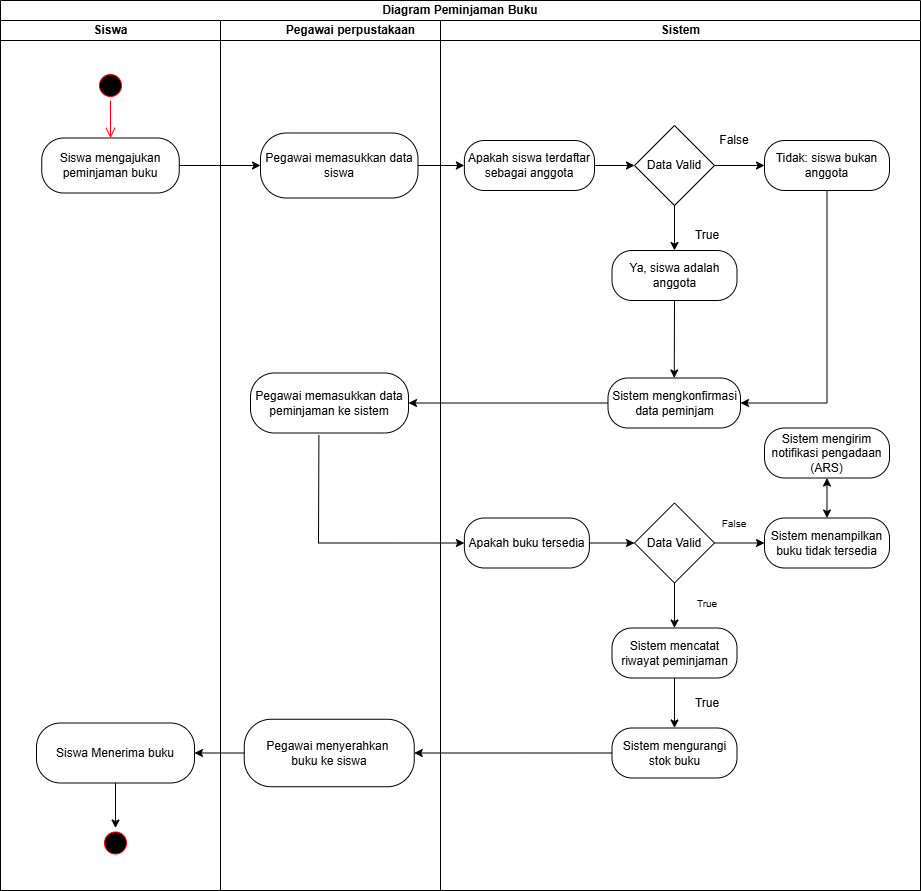

The diagram above was exported from draw.io. Its source (the exported page's mxGraphModel, read from the mxfile embedded in the PNG):
<mxGraphModel dx="1042" dy="626" grid="1" gridSize="10" guides="1" tooltips="1" connect="1" arrows="1" fold="1" page="1" pageScale="1" pageWidth="850" pageHeight="1100" math="0" shadow="0">
  <root>
    <mxCell id="0" />
    <mxCell id="1" parent="0" />
    <mxCell id="KQ-OQppTZrX26aZcB2Ua-1" parent="1" style="swimlane;html=1;childLayout=stackLayout;resizeParent=1;resizeParentMax=0;startSize=20;whiteSpace=wrap;movable=1;resizable=1;rotatable=1;deletable=1;editable=1;locked=0;connectable=1;" value="Diagram &lt;span data-start=&quot;1107&quot; data-end=&quot;1143&quot; style=&quot;&quot;&gt;Peminjaman Buku&lt;/span&gt;" vertex="1">
      <mxGeometry height="890" width="920" x="310" y="170" as="geometry">
        <mxRectangle height="30" width="190" x="310" y="170" as="alternateBounds" />
      </mxGeometry>
    </mxCell>
    <mxCell id="KQ-OQppTZrX26aZcB2Ua-2" parent="KQ-OQppTZrX26aZcB2Ua-1" style="swimlane;html=1;startSize=20;" value="Siswa" vertex="1">
      <mxGeometry height="870" width="220" y="20" as="geometry" />
    </mxCell>
    <mxCell id="KQ-OQppTZrX26aZcB2Ua-3" parent="KQ-OQppTZrX26aZcB2Ua-2" style="ellipse;html=1;shape=startState;fillColor=#000000;strokeColor=#ff0000;" value="" vertex="1">
      <mxGeometry height="30" width="30" x="95" y="50" as="geometry" />
    </mxCell>
    <mxCell id="KQ-OQppTZrX26aZcB2Ua-5" parent="KQ-OQppTZrX26aZcB2Ua-2" style="rounded=1;whiteSpace=wrap;html=1;arcSize=40;" value="Siswa mengajukan peminjaman buku" vertex="1">
      <mxGeometry height="55" width="137.5" x="41.25" y="117.5" as="geometry" />
    </mxCell>
    <mxCell id="KQ-OQppTZrX26aZcB2Ua-4" edge="1" parent="KQ-OQppTZrX26aZcB2Ua-2" source="KQ-OQppTZrX26aZcB2Ua-3" style="edgeStyle=orthogonalEdgeStyle;html=1;verticalAlign=bottom;endArrow=open;endSize=8;strokeColor=#ff0000;rounded=0;entryX=0.5;entryY=0;entryDx=0;entryDy=0;" target="KQ-OQppTZrX26aZcB2Ua-5" value="">
      <mxGeometry relative="1" as="geometry">
        <mxPoint x="329" y="102.5" as="targetPoint" />
      </mxGeometry>
    </mxCell>
    <mxCell id="_0NgTIzniXTTxzL49ZNn-24" edge="1" parent="KQ-OQppTZrX26aZcB2Ua-2" source="_0NgTIzniXTTxzL49ZNn-22" style="edgeStyle=orthogonalEdgeStyle;rounded=0;orthogonalLoop=1;jettySize=auto;html=1;exitX=0.5;exitY=1;exitDx=0;exitDy=0;entryX=0.5;entryY=0;entryDx=0;entryDy=0;" target="LPc6dVDlvjXp3poaaOLx-13">
      <mxGeometry relative="1" as="geometry" />
    </mxCell>
    <mxCell id="_0NgTIzniXTTxzL49ZNn-22" parent="KQ-OQppTZrX26aZcB2Ua-2" style="rounded=1;whiteSpace=wrap;html=1;arcSize=40;" value="Siswa Menerima buku" vertex="1">
      <mxGeometry height="60" width="158" x="36" y="702.5" as="geometry" />
    </mxCell>
    <mxCell id="LPc6dVDlvjXp3poaaOLx-13" parent="KQ-OQppTZrX26aZcB2Ua-2" style="ellipse;html=1;shape=startState;fillColor=#000000;strokeColor=#ff0000;" value="" vertex="1">
      <mxGeometry height="30" width="30" x="100" y="807.5" as="geometry" />
    </mxCell>
    <mxCell id="KQ-OQppTZrX26aZcB2Ua-10" parent="KQ-OQppTZrX26aZcB2Ua-1" style="swimlane;html=1;startSize=20;swimlaneLine=1;" value="&lt;blockquote style=&quot;margin: 0 0 0 40px; border: none; padding: 0px;&quot;&gt;Pegawai perpustakaan&lt;/blockquote&gt;" vertex="1">
      <mxGeometry height="870" width="220" x="220" y="20" as="geometry">
        <mxRectangle height="910" width="40" x="220" y="20" as="alternateBounds" />
      </mxGeometry>
    </mxCell>
    <mxCell id="KQ-OQppTZrX26aZcB2Ua-6" parent="KQ-OQppTZrX26aZcB2Ua-10" style="rounded=1;whiteSpace=wrap;html=1;arcSize=40;" value="Pegawai memasukkan data siswa" vertex="1">
      <mxGeometry height="65" width="157.5" x="40" y="112.5" as="geometry" />
    </mxCell>
    <mxCell id="LPc6dVDlvjXp3poaaOLx-11" parent="KQ-OQppTZrX26aZcB2Ua-10" style="rounded=1;whiteSpace=wrap;html=1;arcSize=40;" value="Pegawai menyerahkan&amp;nbsp;&lt;div&gt;buku ke siswa&lt;/div&gt;" vertex="1">
      <mxGeometry height="67.5" width="170" x="23.75" y="698.75" as="geometry" />
    </mxCell>
    <mxCell id="_0NgTIzniXTTxzL49ZNn-12" parent="KQ-OQppTZrX26aZcB2Ua-1" style="swimlane;html=1;startSize=20;" value="Sistem" vertex="1">
      <mxGeometry height="870" width="480" x="440" y="20" as="geometry" />
    </mxCell>
    <mxCell id="LPc6dVDlvjXp3poaaOLx-1" edge="1" parent="_0NgTIzniXTTxzL49ZNn-12" source="KQ-OQppTZrX26aZcB2Ua-23" style="endArrow=classic;html=1;rounded=0;exitX=0;exitY=0.5;exitDx=0;exitDy=0;entryX=1;entryY=0.5;entryDx=0;entryDy=0;" target="KQ-OQppTZrX26aZcB2Ua-27" value="">
      <mxGeometry height="50" relative="1" width="50" as="geometry">
        <mxPoint x="94" y="357.5" as="sourcePoint" />
        <mxPoint x="144" y="307.5" as="targetPoint" />
      </mxGeometry>
    </mxCell>
    <mxCell id="LPc6dVDlvjXp3poaaOLx-5" edge="1" parent="_0NgTIzniXTTxzL49ZNn-12" source="KQ-OQppTZrX26aZcB2Ua-27" style="endArrow=classic;html=1;rounded=0;exitX=0.433;exitY=1.033;exitDx=0;exitDy=0;exitPerimeter=0;entryX=0;entryY=0.5;entryDx=0;entryDy=0;" target="KQ-OQppTZrX26aZcB2Ua-43" value="">
      <mxGeometry height="50" relative="1" width="50" as="geometry">
        <Array as="points">
          <mxPoint x="-122" y="522.5" />
        </Array>
        <mxPoint x="94" y="617.5" as="sourcePoint" />
        <mxPoint x="114" y="557.5" as="targetPoint" />
      </mxGeometry>
    </mxCell>
    <mxCell id="UNvLVOLfKjKsim9zV11Y-1" edge="1" parent="_0NgTIzniXTTxzL49ZNn-12" source="KQ-OQppTZrX26aZcB2Ua-13" style="endArrow=classic;html=1;rounded=0;exitX=1;exitY=0.5;exitDx=0;exitDy=0;entryX=0;entryY=0.5;entryDx=0;entryDy=0;" target="KQ-OQppTZrX26aZcB2Ua-17" value="">
      <mxGeometry height="50" relative="1" width="50" as="geometry">
        <mxPoint x="94" y="210" as="sourcePoint" />
        <mxPoint x="144" y="160" as="targetPoint" />
      </mxGeometry>
    </mxCell>
    <mxCell id="UNvLVOLfKjKsim9zV11Y-2" edge="1" parent="_0NgTIzniXTTxzL49ZNn-12" source="KQ-OQppTZrX26aZcB2Ua-17" style="endArrow=classic;html=1;rounded=0;exitX=1;exitY=0.5;exitDx=0;exitDy=0;entryX=0;entryY=0.5;entryDx=0;entryDy=0;" target="KQ-OQppTZrX26aZcB2Ua-14" value="">
      <mxGeometry height="50" relative="1" width="50" as="geometry">
        <mxPoint x="94" y="210" as="sourcePoint" />
        <mxPoint x="144" y="160" as="targetPoint" />
      </mxGeometry>
    </mxCell>
    <mxCell id="JfkmEMFxKACHjW_FXUzM-1" edge="1" parent="_0NgTIzniXTTxzL49ZNn-12" source="KQ-OQppTZrX26aZcB2Ua-17" style="endArrow=classic;html=1;rounded=0;entryX=0.5;entryY=0;entryDx=0;entryDy=0;exitX=0.5;exitY=1;exitDx=0;exitDy=0;" target="KQ-OQppTZrX26aZcB2Ua-20" value="">
      <mxGeometry height="50" relative="1" width="50" as="geometry">
        <mxPoint x="94" y="277.5" as="sourcePoint" />
        <mxPoint x="144" y="227.5" as="targetPoint" />
      </mxGeometry>
    </mxCell>
    <mxCell id="JfkmEMFxKACHjW_FXUzM-2" edge="1" parent="_0NgTIzniXTTxzL49ZNn-12" source="KQ-OQppTZrX26aZcB2Ua-20" style="endArrow=classic;html=1;rounded=0;exitX=0.5;exitY=1;exitDx=0;exitDy=0;entryX=0.5;entryY=0;entryDx=0;entryDy=0;" target="KQ-OQppTZrX26aZcB2Ua-23" value="">
      <mxGeometry height="50" relative="1" width="50" as="geometry">
        <mxPoint x="94" y="277.5" as="sourcePoint" />
        <mxPoint x="144" y="227.5" as="targetPoint" />
      </mxGeometry>
    </mxCell>
    <mxCell id="LPc6dVDlvjXp3poaaOLx-6" edge="1" parent="_0NgTIzniXTTxzL49ZNn-12" source="KQ-OQppTZrX26aZcB2Ua-43" style="endArrow=classic;html=1;rounded=0;exitX=1;exitY=0.5;exitDx=0;exitDy=0;entryX=0;entryY=0.5;entryDx=0;entryDy=0;" target="KQ-OQppTZrX26aZcB2Ua-47" value="">
      <mxGeometry height="50" relative="1" width="50" as="geometry">
        <mxPoint x="94" y="617.5" as="sourcePoint" />
        <mxPoint x="144" y="567.5" as="targetPoint" />
      </mxGeometry>
    </mxCell>
    <mxCell id="LPc6dVDlvjXp3poaaOLx-7" edge="1" parent="_0NgTIzniXTTxzL49ZNn-12" source="KQ-OQppTZrX26aZcB2Ua-47" style="endArrow=classic;html=1;rounded=0;entryX=0;entryY=0.5;entryDx=0;entryDy=0;exitX=1;exitY=0.5;exitDx=0;exitDy=0;" target="KQ-OQppTZrX26aZcB2Ua-44" value="">
      <mxGeometry height="50" relative="1" width="50" as="geometry">
        <mxPoint x="94" y="527.5" as="sourcePoint" />
        <mxPoint x="144" y="477.5" as="targetPoint" />
      </mxGeometry>
    </mxCell>
    <mxCell id="LPc6dVDlvjXp3poaaOLx-9" edge="1" parent="_0NgTIzniXTTxzL49ZNn-12" source="KQ-OQppTZrX26aZcB2Ua-47" style="endArrow=classic;html=1;rounded=0;entryX=0.5;entryY=0;entryDx=0;entryDy=0;exitX=0.5;exitY=1;exitDx=0;exitDy=0;" target="KQ-OQppTZrX26aZcB2Ua-50" value="">
      <mxGeometry height="50" relative="1" width="50" as="geometry">
        <mxPoint x="94" y="617.5" as="sourcePoint" />
        <mxPoint x="144" y="567.5" as="targetPoint" />
      </mxGeometry>
    </mxCell>
    <mxCell id="LPc6dVDlvjXp3poaaOLx-10" edge="1" parent="_0NgTIzniXTTxzL49ZNn-12" source="KQ-OQppTZrX26aZcB2Ua-50" style="endArrow=classic;html=1;rounded=0;entryX=0.5;entryY=0;entryDx=0;entryDy=0;exitX=0.5;exitY=1;exitDx=0;exitDy=0;" target="KQ-OQppTZrX26aZcB2Ua-52" value="">
      <mxGeometry height="50" relative="1" width="50" as="geometry">
        <mxPoint x="94" y="617.5" as="sourcePoint" />
        <mxPoint x="144" y="567.5" as="targetPoint" />
      </mxGeometry>
    </mxCell>
    <mxCell id="15mq1mehRTi9DbAe5jiI-1" edge="1" parent="_0NgTIzniXTTxzL49ZNn-12" source="KQ-OQppTZrX26aZcB2Ua-14" style="edgeStyle=orthogonalEdgeStyle;rounded=0;orthogonalLoop=1;jettySize=auto;html=1;exitX=0.5;exitY=1;exitDx=0;exitDy=0;entryX=1;entryY=0.5;entryDx=0;entryDy=0;" target="KQ-OQppTZrX26aZcB2Ua-23">
      <mxGeometry relative="1" as="geometry" />
    </mxCell>
    <mxCell id="LPc6dVDlvjXp3poaaOLx-8" edge="1" parent="_0NgTIzniXTTxzL49ZNn-12" source="KQ-OQppTZrX26aZcB2Ua-44" style="endArrow=classic;startArrow=classic;html=1;rounded=0;entryX=0.5;entryY=1;entryDx=0;entryDy=0;exitX=0.5;exitY=0;exitDx=0;exitDy=0;" target="KQ-OQppTZrX26aZcB2Ua-60" value="">
      <mxGeometry height="50" relative="1" width="50" as="geometry">
        <mxPoint x="94" y="527.5" as="sourcePoint" />
        <mxPoint x="144" y="477.5" as="targetPoint" />
      </mxGeometry>
    </mxCell>
    <mxCell id="KQ-OQppTZrX26aZcB2Ua-13" parent="_0NgTIzniXTTxzL49ZNn-12" style="rounded=1;whiteSpace=wrap;html=1;arcSize=40;" value="Apakah siswa terdaftar sebagai anggota" vertex="1">
      <mxGeometry height="50" width="130.12" x="23.879999999999995" y="120" as="geometry" />
    </mxCell>
    <mxCell id="KQ-OQppTZrX26aZcB2Ua-17" parent="_0NgTIzniXTTxzL49ZNn-12" style="rhombus;whiteSpace=wrap;html=1;" value="Data Valid" vertex="1">
      <mxGeometry height="80" width="80" x="194" y="105" as="geometry" />
    </mxCell>
    <mxCell id="KQ-OQppTZrX26aZcB2Ua-18" parent="_0NgTIzniXTTxzL49ZNn-12" style="text;html=1;whiteSpace=wrap;strokeColor=none;fillColor=none;align=center;verticalAlign=middle;rounded=0;" value="&lt;font&gt;False&lt;/font&gt;" vertex="1">
      <mxGeometry height="30" width="60" x="264" y="105" as="geometry" />
    </mxCell>
    <mxCell id="KQ-OQppTZrX26aZcB2Ua-20" parent="_0NgTIzniXTTxzL49ZNn-12" style="rounded=1;whiteSpace=wrap;html=1;arcSize=40;" value="Ya, siswa adalah anggota" vertex="1">
      <mxGeometry height="50" width="125" x="171.5" y="230" as="geometry" />
    </mxCell>
    <mxCell id="KQ-OQppTZrX26aZcB2Ua-21" parent="_0NgTIzniXTTxzL49ZNn-12" style="text;html=1;whiteSpace=wrap;strokeColor=none;fillColor=none;align=center;verticalAlign=middle;rounded=0;" value="&lt;font&gt;True&lt;/font&gt;" vertex="1">
      <mxGeometry height="30" width="60" x="236.5" y="200" as="geometry" />
    </mxCell>
    <mxCell id="KQ-OQppTZrX26aZcB2Ua-23" parent="_0NgTIzniXTTxzL49ZNn-12" style="rounded=1;whiteSpace=wrap;html=1;arcSize=40;" value="Sistem mengkonfirmasi data peminjam" vertex="1">
      <mxGeometry height="50" width="132.5" x="167.5" y="357.5" as="geometry" />
    </mxCell>
    <mxCell id="KQ-OQppTZrX26aZcB2Ua-41" parent="_0NgTIzniXTTxzL49ZNn-12" style="text;html=1;whiteSpace=wrap;strokeColor=none;fillColor=none;align=center;verticalAlign=middle;rounded=0;" value="True" vertex="1">
      <mxGeometry height="30" width="60" x="236.5" y="667.5" as="geometry" />
    </mxCell>
    <mxCell id="KQ-OQppTZrX26aZcB2Ua-43" parent="_0NgTIzniXTTxzL49ZNn-12" style="rounded=1;whiteSpace=wrap;html=1;arcSize=40;" value="Apakah buku tersedia" vertex="1">
      <mxGeometry height="50" width="125" x="23.879999999999995" y="497.5" as="geometry" />
    </mxCell>
    <mxCell id="KQ-OQppTZrX26aZcB2Ua-47" parent="_0NgTIzniXTTxzL49ZNn-12" style="rhombus;whiteSpace=wrap;html=1;" value="Data Valid" vertex="1">
      <mxGeometry height="80" width="80" x="194" y="482.5" as="geometry" />
    </mxCell>
    <mxCell id="KQ-OQppTZrX26aZcB2Ua-48" parent="_0NgTIzniXTTxzL49ZNn-12" style="text;html=1;whiteSpace=wrap;strokeColor=none;fillColor=none;align=center;verticalAlign=middle;rounded=0;" value="&lt;font style=&quot;font-size: 10px;&quot;&gt;False&lt;/font&gt;" vertex="1">
      <mxGeometry height="30" width="60" x="264" y="487.5" as="geometry" />
    </mxCell>
    <mxCell id="KQ-OQppTZrX26aZcB2Ua-50" parent="_0NgTIzniXTTxzL49ZNn-12" style="rounded=1;whiteSpace=wrap;html=1;arcSize=40;" value="Sistem mencatat riwayat peminjaman" vertex="1">
      <mxGeometry height="50" width="125" x="171.5" y="607.5" as="geometry" />
    </mxCell>
    <mxCell id="KQ-OQppTZrX26aZcB2Ua-51" parent="_0NgTIzniXTTxzL49ZNn-12" style="text;html=1;whiteSpace=wrap;strokeColor=none;fillColor=none;align=center;verticalAlign=middle;rounded=0;" value="&lt;span style=&quot;font-size: 10px;&quot;&gt;True&lt;/span&gt;" vertex="1">
      <mxGeometry height="30" width="60" x="236.5" y="567.5" as="geometry" />
    </mxCell>
    <mxCell id="KQ-OQppTZrX26aZcB2Ua-52" parent="_0NgTIzniXTTxzL49ZNn-12" style="rounded=1;whiteSpace=wrap;html=1;arcSize=40;" value="Sistem mengurangi stok buku" vertex="1">
      <mxGeometry height="50" width="125" x="171.5" y="707.5" as="geometry" />
    </mxCell>
    <mxCell id="KQ-OQppTZrX26aZcB2Ua-14" parent="_0NgTIzniXTTxzL49ZNn-12" style="rounded=1;whiteSpace=wrap;html=1;arcSize=40;" value="Tidak: siswa bukan anggota" vertex="1">
      <mxGeometry height="50" width="125" x="324" y="120" as="geometry" />
    </mxCell>
    <mxCell id="KQ-OQppTZrX26aZcB2Ua-60" parent="_0NgTIzniXTTxzL49ZNn-12" style="rounded=1;whiteSpace=wrap;html=1;arcSize=40;" value="Sistem mengirim notifikasi pengadaan (ARS)" vertex="1">
      <mxGeometry height="50" width="125" x="324" y="407.5" as="geometry" />
    </mxCell>
    <mxCell id="KQ-OQppTZrX26aZcB2Ua-27" parent="_0NgTIzniXTTxzL49ZNn-12" style="rounded=1;whiteSpace=wrap;html=1;arcSize=40;" value="Pegawai memasukkan data peminjaman ke sistem" vertex="1">
      <mxGeometry height="60" width="158" x="-190" y="352.5" as="geometry" />
    </mxCell>
    <mxCell id="KQ-OQppTZrX26aZcB2Ua-44" parent="_0NgTIzniXTTxzL49ZNn-12" style="rounded=1;whiteSpace=wrap;html=1;arcSize=40;" value="Sistem menampilkan buku tidak tersedia" vertex="1">
      <mxGeometry height="50" width="125" x="324" y="497.5" as="geometry" />
    </mxCell>
    <mxCell id="KQ-OQppTZrX26aZcB2Ua-7" edge="1" parent="KQ-OQppTZrX26aZcB2Ua-1" source="KQ-OQppTZrX26aZcB2Ua-5" style="endArrow=classic;html=1;rounded=0;exitX=1;exitY=0.5;exitDx=0;exitDy=0;entryX=0;entryY=0.5;entryDx=0;entryDy=0;" target="KQ-OQppTZrX26aZcB2Ua-6" value="">
      <mxGeometry height="50" relative="1" width="50" as="geometry">
        <mxPoint x="404" y="162.5" as="sourcePoint" />
        <mxPoint x="454" y="112.5" as="targetPoint" />
      </mxGeometry>
    </mxCell>
    <mxCell id="KQ-OQppTZrX26aZcB2Ua-25" edge="1" parent="KQ-OQppTZrX26aZcB2Ua-1" source="KQ-OQppTZrX26aZcB2Ua-6" style="endArrow=classic;html=1;rounded=0;exitX=1;exitY=0.5;exitDx=0;exitDy=0;entryX=0;entryY=0.5;entryDx=0;entryDy=0;" target="KQ-OQppTZrX26aZcB2Ua-13" value="">
      <mxGeometry height="50" relative="1" width="50" as="geometry">
        <mxPoint x="391.5" y="327.5" as="sourcePoint" />
        <mxPoint x="454" y="312.5" as="targetPoint" />
      </mxGeometry>
    </mxCell>
    <mxCell id="_0NgTIzniXTTxzL49ZNn-23" edge="1" parent="KQ-OQppTZrX26aZcB2Ua-1" source="LPc6dVDlvjXp3poaaOLx-11" style="edgeStyle=orthogonalEdgeStyle;rounded=0;orthogonalLoop=1;jettySize=auto;html=1;exitX=0;exitY=0.5;exitDx=0;exitDy=0;entryX=1;entryY=0.5;entryDx=0;entryDy=0;" target="_0NgTIzniXTTxzL49ZNn-22">
      <mxGeometry relative="1" as="geometry" />
    </mxCell>
    <mxCell id="LPc6dVDlvjXp3poaaOLx-12" edge="1" parent="KQ-OQppTZrX26aZcB2Ua-1" source="KQ-OQppTZrX26aZcB2Ua-52" style="endArrow=classic;html=1;rounded=0;exitX=0;exitY=0.5;exitDx=0;exitDy=0;entryX=1;entryY=0.5;entryDx=0;entryDy=0;" target="LPc6dVDlvjXp3poaaOLx-11" value="">
      <mxGeometry height="50" relative="1" width="50" as="geometry">
        <mxPoint x="434" y="747.5" as="sourcePoint" />
        <mxPoint x="484" y="697.5" as="targetPoint" />
      </mxGeometry>
    </mxCell>
  </root>
</mxGraphModel>